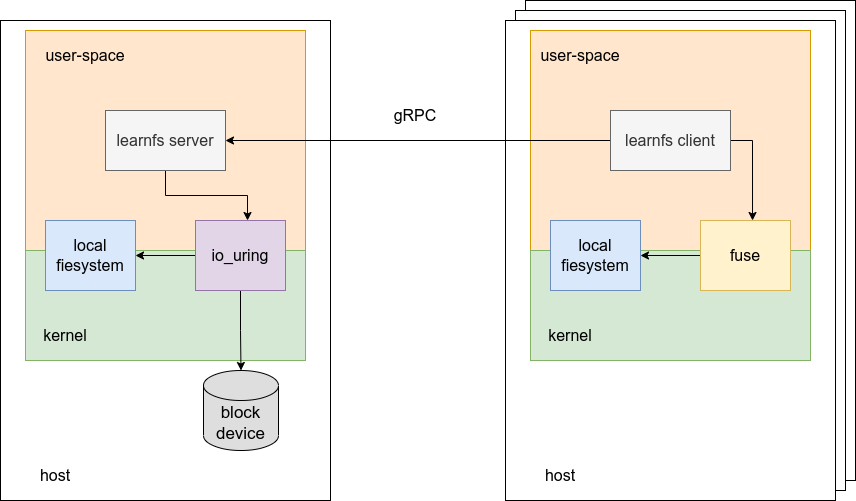

The diagram above was exported from draw.io. Its source (the exported page's mxGraphModel, read from the mxfile embedded in the PNG):
<mxGraphModel dx="1422" dy="874" grid="1" gridSize="10" guides="1" tooltips="1" connect="1" arrows="1" fold="1" page="1" pageScale="1" pageWidth="10000" pageHeight="10000" math="0" shadow="0">
  <root>
    <mxCell id="0" />
    <mxCell id="1" parent="0" />
    <mxCell id="tw3X5jM4G6Fwv2a9UjhH-33" value="" style="rounded=0;whiteSpace=wrap;html=1;fontSize=17;" parent="1" vertex="1">
      <mxGeometry x="620" y="170" width="330" height="480" as="geometry" />
    </mxCell>
    <mxCell id="tw3X5jM4G6Fwv2a9UjhH-32" value="" style="rounded=0;whiteSpace=wrap;html=1;fontSize=17;" parent="1" vertex="1">
      <mxGeometry x="610" y="180" width="330" height="480" as="geometry" />
    </mxCell>
    <mxCell id="tw3X5jM4G6Fwv2a9UjhH-18" value="" style="rounded=0;whiteSpace=wrap;html=1;fontSize=17;" parent="1" vertex="1">
      <mxGeometry x="95" y="190" width="330" height="480" as="geometry" />
    </mxCell>
    <mxCell id="tw3X5jM4G6Fwv2a9UjhH-2" value="" style="rounded=0;whiteSpace=wrap;html=1;fillColor=#ffe6cc;strokeColor=#d79b00;" parent="1" vertex="1">
      <mxGeometry x="120" y="200" width="280" height="330" as="geometry" />
    </mxCell>
    <mxCell id="tw3X5jM4G6Fwv2a9UjhH-3" value="" style="rounded=0;whiteSpace=wrap;html=1;fillColor=#d5e8d4;strokeColor=#82b366;" parent="1" vertex="1">
      <mxGeometry x="120" y="420" width="280" height="110" as="geometry" />
    </mxCell>
    <mxCell id="tw3X5jM4G6Fwv2a9UjhH-15" style="edgeStyle=orthogonalEdgeStyle;rounded=0;orthogonalLoop=1;jettySize=auto;html=1;exitX=0.5;exitY=1;exitDx=0;exitDy=0;entryX=0.578;entryY=0;entryDx=0;entryDy=0;entryPerimeter=0;fontSize=17;" parent="1" source="tw3X5jM4G6Fwv2a9UjhH-5" target="tw3X5jM4G6Fwv2a9UjhH-7" edge="1">
      <mxGeometry relative="1" as="geometry" />
    </mxCell>
    <mxCell id="tw3X5jM4G6Fwv2a9UjhH-5" value="&lt;font style=&quot;font-size: 16px;&quot;&gt;learnfs server&lt;/font&gt;" style="rounded=0;whiteSpace=wrap;html=1;fillColor=#f5f5f5;fontColor=#333333;strokeColor=#666666;" parent="1" vertex="1">
      <mxGeometry x="200" y="280" width="120" height="60" as="geometry" />
    </mxCell>
    <mxCell id="tw3X5jM4G6Fwv2a9UjhH-6" value="local&lt;br&gt;fiesystem" style="rounded=0;whiteSpace=wrap;html=1;fontSize=16;fillColor=#dae8fc;strokeColor=#6c8ebf;" parent="1" vertex="1">
      <mxGeometry x="140" y="390" width="90" height="70" as="geometry" />
    </mxCell>
    <mxCell id="tw3X5jM4G6Fwv2a9UjhH-16" style="edgeStyle=orthogonalEdgeStyle;rounded=0;orthogonalLoop=1;jettySize=auto;html=1;exitX=0.5;exitY=1;exitDx=0;exitDy=0;entryX=0.5;entryY=0;entryDx=0;entryDy=0;entryPerimeter=0;fontSize=17;" parent="1" source="tw3X5jM4G6Fwv2a9UjhH-7" target="tw3X5jM4G6Fwv2a9UjhH-9" edge="1">
      <mxGeometry relative="1" as="geometry" />
    </mxCell>
    <mxCell id="tw3X5jM4G6Fwv2a9UjhH-17" style="edgeStyle=orthogonalEdgeStyle;rounded=0;orthogonalLoop=1;jettySize=auto;html=1;exitX=0;exitY=0.5;exitDx=0;exitDy=0;entryX=1;entryY=0.5;entryDx=0;entryDy=0;fontSize=17;" parent="1" source="tw3X5jM4G6Fwv2a9UjhH-7" target="tw3X5jM4G6Fwv2a9UjhH-6" edge="1">
      <mxGeometry relative="1" as="geometry" />
    </mxCell>
    <mxCell id="tw3X5jM4G6Fwv2a9UjhH-7" value="io_uring" style="rounded=0;whiteSpace=wrap;html=1;fontSize=16;fillColor=#e1d5e7;strokeColor=#9673a6;" parent="1" vertex="1">
      <mxGeometry x="290" y="390" width="90" height="70" as="geometry" />
    </mxCell>
    <mxCell id="tw3X5jM4G6Fwv2a9UjhH-8" value="kernel" style="text;html=1;strokeColor=none;fillColor=none;align=center;verticalAlign=middle;whiteSpace=wrap;rounded=0;fontSize=16;" parent="1" vertex="1">
      <mxGeometry x="130" y="490" width="60" height="30" as="geometry" />
    </mxCell>
    <mxCell id="tw3X5jM4G6Fwv2a9UjhH-9" value="block&lt;br&gt;device" style="shape=cylinder3;whiteSpace=wrap;html=1;boundedLbl=1;backgroundOutline=1;size=15;fontSize=17;fillColor=#DEDEDE;" parent="1" vertex="1">
      <mxGeometry x="298" y="540" width="75" height="80" as="geometry" />
    </mxCell>
    <mxCell id="tw3X5jM4G6Fwv2a9UjhH-19" value="host" style="text;html=1;strokeColor=none;fillColor=none;align=center;verticalAlign=middle;whiteSpace=wrap;rounded=0;fontSize=16;" parent="1" vertex="1">
      <mxGeometry x="120" y="630" width="60" height="30" as="geometry" />
    </mxCell>
    <mxCell id="tw3X5jM4G6Fwv2a9UjhH-20" value="" style="rounded=0;whiteSpace=wrap;html=1;fontSize=17;" parent="1" vertex="1">
      <mxGeometry x="600" y="190" width="330" height="480" as="geometry" />
    </mxCell>
    <mxCell id="tw3X5jM4G6Fwv2a9UjhH-21" value="" style="rounded=0;whiteSpace=wrap;html=1;fillColor=#ffe6cc;strokeColor=#d79b00;" parent="1" vertex="1">
      <mxGeometry x="625" y="200" width="280" height="330" as="geometry" />
    </mxCell>
    <mxCell id="tw3X5jM4G6Fwv2a9UjhH-22" value="" style="rounded=0;whiteSpace=wrap;html=1;fillColor=#d5e8d4;strokeColor=#82b366;" parent="1" vertex="1">
      <mxGeometry x="625" y="420" width="280" height="110" as="geometry" />
    </mxCell>
    <mxCell id="tw3X5jM4G6Fwv2a9UjhH-23" style="edgeStyle=orthogonalEdgeStyle;rounded=0;orthogonalLoop=1;jettySize=auto;html=1;exitX=1;exitY=0.5;exitDx=0;exitDy=0;entryX=0.578;entryY=0;entryDx=0;entryDy=0;entryPerimeter=0;fontSize=17;" parent="1" source="tw3X5jM4G6Fwv2a9UjhH-24" target="tw3X5jM4G6Fwv2a9UjhH-28" edge="1">
      <mxGeometry relative="1" as="geometry" />
    </mxCell>
    <mxCell id="tw3X5jM4G6Fwv2a9UjhH-34" style="edgeStyle=orthogonalEdgeStyle;rounded=0;orthogonalLoop=1;jettySize=auto;html=1;exitX=0;exitY=0.5;exitDx=0;exitDy=0;entryX=1;entryY=0.5;entryDx=0;entryDy=0;fontSize=17;strokeColor=default;" parent="1" source="tw3X5jM4G6Fwv2a9UjhH-24" target="tw3X5jM4G6Fwv2a9UjhH-5" edge="1">
      <mxGeometry relative="1" as="geometry" />
    </mxCell>
    <mxCell id="tw3X5jM4G6Fwv2a9UjhH-24" value="&lt;font style=&quot;font-size: 16px;&quot;&gt;learnfs client&lt;/font&gt;" style="rounded=0;whiteSpace=wrap;html=1;fillColor=#f5f5f5;fontColor=#333333;strokeColor=#666666;" parent="1" vertex="1">
      <mxGeometry x="705" y="280" width="120" height="60" as="geometry" />
    </mxCell>
    <mxCell id="tw3X5jM4G6Fwv2a9UjhH-25" value="local&lt;br&gt;fiesystem" style="rounded=0;whiteSpace=wrap;html=1;fontSize=16;fillColor=#dae8fc;strokeColor=#6c8ebf;" parent="1" vertex="1">
      <mxGeometry x="645" y="390" width="90" height="70" as="geometry" />
    </mxCell>
    <mxCell id="tw3X5jM4G6Fwv2a9UjhH-27" style="edgeStyle=orthogonalEdgeStyle;rounded=0;orthogonalLoop=1;jettySize=auto;html=1;exitX=0;exitY=0.5;exitDx=0;exitDy=0;entryX=1;entryY=0.5;entryDx=0;entryDy=0;fontSize=17;" parent="1" source="tw3X5jM4G6Fwv2a9UjhH-28" target="tw3X5jM4G6Fwv2a9UjhH-25" edge="1">
      <mxGeometry relative="1" as="geometry" />
    </mxCell>
    <mxCell id="tw3X5jM4G6Fwv2a9UjhH-28" value="fuse" style="rounded=0;whiteSpace=wrap;html=1;fontSize=16;fillColor=#fff2cc;strokeColor=#d6b656;" parent="1" vertex="1">
      <mxGeometry x="795" y="390" width="90" height="70" as="geometry" />
    </mxCell>
    <mxCell id="tw3X5jM4G6Fwv2a9UjhH-29" value="kernel" style="text;html=1;strokeColor=none;fillColor=none;align=center;verticalAlign=middle;whiteSpace=wrap;rounded=0;fontSize=16;" parent="1" vertex="1">
      <mxGeometry x="635" y="490" width="60" height="30" as="geometry" />
    </mxCell>
    <mxCell id="tw3X5jM4G6Fwv2a9UjhH-31" value="host" style="text;html=1;strokeColor=none;fillColor=none;align=center;verticalAlign=middle;whiteSpace=wrap;rounded=0;fontSize=16;" parent="1" vertex="1">
      <mxGeometry x="625" y="630" width="60" height="30" as="geometry" />
    </mxCell>
    <mxCell id="tw3X5jM4G6Fwv2a9UjhH-35" value="gRPC" style="text;html=1;strokeColor=none;fillColor=none;align=center;verticalAlign=middle;whiteSpace=wrap;rounded=0;fontSize=16;" parent="1" vertex="1">
      <mxGeometry x="480" y="270" width="60" height="30" as="geometry" />
    </mxCell>
    <mxCell id="tw3X5jM4G6Fwv2a9UjhH-36" value="user-space" style="text;html=1;strokeColor=none;fillColor=none;align=center;verticalAlign=middle;whiteSpace=wrap;rounded=0;fontSize=16;" parent="1" vertex="1">
      <mxGeometry x="130" y="210" width="100" height="30" as="geometry" />
    </mxCell>
    <mxCell id="tw3X5jM4G6Fwv2a9UjhH-38" value="user-space" style="text;html=1;strokeColor=none;fillColor=none;align=center;verticalAlign=middle;whiteSpace=wrap;rounded=0;fontSize=16;" parent="1" vertex="1">
      <mxGeometry x="625" y="210" width="100" height="30" as="geometry" />
    </mxCell>
  </root>
</mxGraphModel>